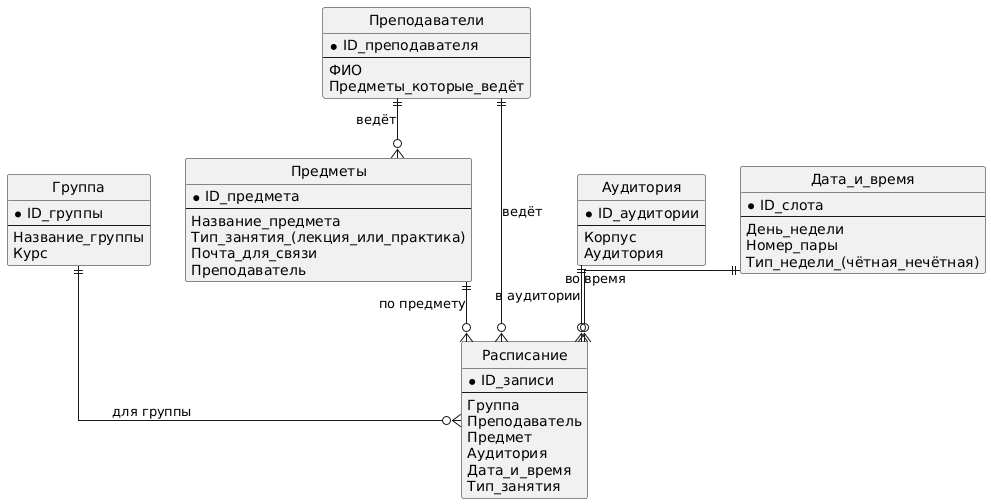

The diagram above was rendered by PlantUML. Its source (embedded in the PNG):
@startuml
hide circle
hide methods
hide stereotypes
skinparam linetype ortho

' ===== Сущности =====

entity "Группа" as Group {
  *ID_группы
  --
  Название_группы
  Курс
}

entity "Преподаватели" as Teacher {
  *ID_преподавателя
  --
  ФИО
  Предметы_которые_ведёт
}

entity "Предметы" as Subject {
  *ID_предмета
  --
  Название_предмета
  Тип_занятия_(лекция_или_практика)
  Почта_для_связи
  Преподаватель
}

entity "Аудитория" as Room {
  *ID_аудитории
  --
  Корпус
  Аудитория
}

entity "Дата_и_время" as DateTime {
  *ID_слота
  --
  День_недели
  Номер_пары
  Тип_недели_(чётная_нечётная)
}

entity "Расписание" as Schedule {
  *ID_записи
  --
  Группа
  Преподаватель
  Предмет
  Аудитория
  Дата_и_время
  Тип_занятия
}

' ===== Связи =====
' Предмет закреплён за преподавателем (один преподаватель -> много предметов)
Teacher ||--o{ Subject : "ведёт"

' Расписание: каждая сущность может встречаться много раз в расписании
Group    ||--o{ Schedule : "для группы"
Teacher  ||--o{ Schedule : "ведёт"
Subject  ||--o{ Schedule : "по предмету"
Room     ||--o{ Schedule : "в аудитории"
DateTime ||--o{ Schedule : "во время"
@enduml